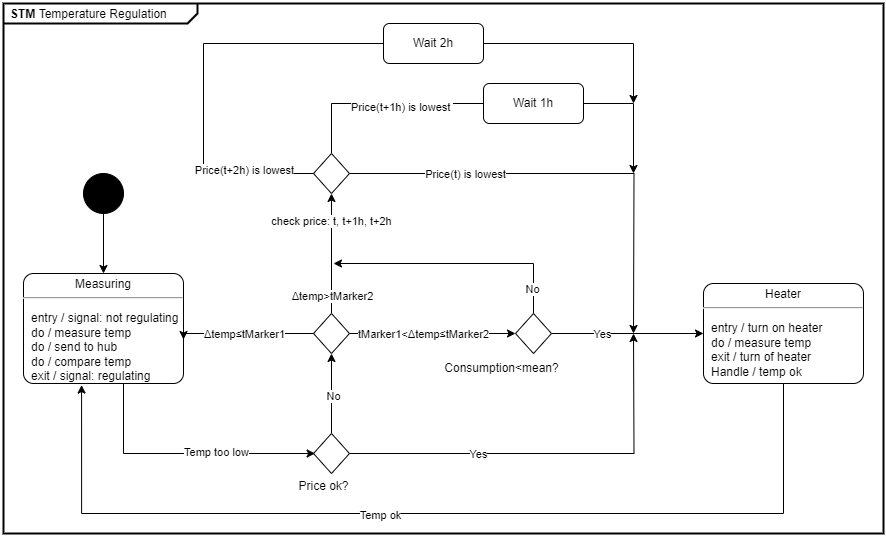

The diagram above was exported from draw.io. Its source (the exported page's mxGraphModel, read from the mxfile embedded in the PNG):
<mxGraphModel dx="1050" dy="1726" grid="1" gridSize="10" guides="1" tooltips="1" connect="1" arrows="1" fold="1" page="1" pageScale="1" pageWidth="827" pageHeight="1169" math="0" shadow="0">
  <root>
    <mxCell id="0" />
    <mxCell id="1" parent="0" />
    <mxCell id="wERxVntkPWGO0o9h-WuH-3" value="&lt;p style=&quot;margin:0px;margin-top:4px;margin-left:7px;text-align:left;&quot;&gt;&lt;b&gt;STM &lt;/b&gt;Temperature Regulation&lt;/p&gt;" style="html=1;shape=mxgraph.sysml.package;overflow=fill;labelX=194;strokeWidth=2;align=center;" parent="1" vertex="1">
      <mxGeometry x="20" y="-80" width="880" height="530" as="geometry" />
    </mxCell>
    <mxCell id="MXhiPHVaDtS8X2tilYr4-7" style="edgeStyle=orthogonalEdgeStyle;rounded=0;orthogonalLoop=1;jettySize=auto;html=1;entryX=0.008;entryY=0.6;entryDx=0;entryDy=0;entryPerimeter=0;" parent="1" source="MXhiPHVaDtS8X2tilYr4-1" edge="1">
      <mxGeometry relative="1" as="geometry">
        <mxPoint x="331.5999999999999" y="370" as="targetPoint" />
        <Array as="points">
          <mxPoint x="140" y="370" />
        </Array>
      </mxGeometry>
    </mxCell>
    <mxCell id="MXhiPHVaDtS8X2tilYr4-8" value="Temp too low" style="edgeLabel;html=1;align=center;verticalAlign=middle;resizable=0;points=[];" parent="MXhiPHVaDtS8X2tilYr4-7" connectable="0" vertex="1">
      <mxGeometry x="0.24" y="2" relative="1" as="geometry">
        <mxPoint as="offset" />
      </mxGeometry>
    </mxCell>
    <mxCell id="MXhiPHVaDtS8X2tilYr4-1" value="&lt;p style=&quot;margin:0px;margin-top:4px;text-align:center;&quot;&gt;Measuring&lt;/p&gt;&lt;hr&gt;&lt;p&gt;&lt;/p&gt;&lt;p style=&quot;margin:0px;margin-left:8px;text-align:left;&quot;&gt;&lt;span style=&quot;background-color: initial;&quot;&gt;entry / signal: not regulating&lt;/span&gt;&lt;/p&gt;&lt;p style=&quot;margin:0px;margin-left:8px;text-align:left;&quot;&gt;&lt;span style=&quot;background-color: initial;&quot;&gt;do / measure temp&lt;/span&gt;&lt;br&gt;&lt;/p&gt;&lt;p style=&quot;margin:0px;margin-left:8px;text-align:left;&quot;&gt;do / send to hub&lt;/p&gt;&lt;p style=&quot;margin:0px;margin-left:8px;text-align:left;&quot;&gt;do / compare temp&lt;/p&gt;&lt;p style=&quot;margin:0px;margin-left:8px;text-align:left;&quot;&gt;exit / signal: regulating&lt;/p&gt;&lt;p style=&quot;margin:0px;margin-left:8px;text-align:left;&quot;&gt;&lt;br&gt;&lt;/p&gt;" style="shape=mxgraph.sysml.simpleState;html=1;overflow=fill;whiteSpace=wrap;align=center;" parent="1" vertex="1">
      <mxGeometry x="40" y="190" width="160" height="110" as="geometry" />
    </mxCell>
    <mxCell id="MXhiPHVaDtS8X2tilYr4-11" style="edgeStyle=orthogonalEdgeStyle;rounded=0;orthogonalLoop=1;jettySize=auto;html=1;entryX=0.5;entryY=1;entryDx=0;entryDy=0;" parent="1" source="MXhiPHVaDtS8X2tilYr4-9" target="MXhiPHVaDtS8X2tilYr4-12" edge="1">
      <mxGeometry relative="1" as="geometry">
        <mxPoint x="348" y="280" as="targetPoint" />
      </mxGeometry>
    </mxCell>
    <mxCell id="MXhiPHVaDtS8X2tilYr4-13" value="No" style="edgeLabel;html=1;align=center;verticalAlign=middle;resizable=0;points=[];" parent="MXhiPHVaDtS8X2tilYr4-11" connectable="0" vertex="1">
      <mxGeometry x="-0.0582" y="-1" relative="1" as="geometry">
        <mxPoint as="offset" />
      </mxGeometry>
    </mxCell>
    <mxCell id="MXhiPHVaDtS8X2tilYr4-14" style="edgeStyle=orthogonalEdgeStyle;rounded=0;orthogonalLoop=1;jettySize=auto;html=1;" parent="1" source="MXhiPHVaDtS8X2tilYr4-9" edge="1">
      <mxGeometry relative="1" as="geometry">
        <mxPoint x="650" y="250" as="targetPoint" />
      </mxGeometry>
    </mxCell>
    <mxCell id="MXhiPHVaDtS8X2tilYr4-15" value="Yes" style="edgeLabel;html=1;align=center;verticalAlign=middle;resizable=0;points=[];" parent="MXhiPHVaDtS8X2tilYr4-14" connectable="0" vertex="1">
      <mxGeometry x="-0.413" y="2" relative="1" as="geometry">
        <mxPoint x="9" y="2" as="offset" />
      </mxGeometry>
    </mxCell>
    <mxCell id="MXhiPHVaDtS8X2tilYr4-9" value="" style="rhombus;whiteSpace=wrap;html=1;" parent="1" vertex="1">
      <mxGeometry x="330" y="350" width="36" height="40" as="geometry" />
    </mxCell>
    <mxCell id="MXhiPHVaDtS8X2tilYr4-10" value="Price ok?" style="text;html=1;align=center;verticalAlign=middle;resizable=0;points=[];autosize=1;strokeColor=none;fillColor=none;" parent="1" vertex="1">
      <mxGeometry x="305" y="388" width="70" height="30" as="geometry" />
    </mxCell>
    <mxCell id="MXhiPHVaDtS8X2tilYr4-19" style="edgeStyle=orthogonalEdgeStyle;rounded=0;orthogonalLoop=1;jettySize=auto;html=1;" parent="1" source="MXhiPHVaDtS8X2tilYr4-12" edge="1">
      <mxGeometry relative="1" as="geometry">
        <mxPoint x="348" y="110" as="targetPoint" />
      </mxGeometry>
    </mxCell>
    <mxCell id="MXhiPHVaDtS8X2tilYr4-48" value="&lt;span style=&quot;text-wrap: wrap; text-align: left;&quot;&gt;Δ&lt;/span&gt;&lt;span style=&quot;text-wrap: wrap; text-align: left;&quot;&gt;temp&lt;/span&gt;&amp;gt;tMarker2" style="edgeLabel;html=1;align=center;verticalAlign=middle;resizable=0;points=[];fontColor=default;fontFamily=Helvetica;" parent="MXhiPHVaDtS8X2tilYr4-19" connectable="0" vertex="1">
      <mxGeometry x="-0.6913" relative="1" as="geometry">
        <mxPoint y="1" as="offset" />
      </mxGeometry>
    </mxCell>
    <mxCell id="MXhiPHVaDtS8X2tilYr4-50" value="check price: t, t+1h, t+2h" style="edgeLabel;html=1;align=center;verticalAlign=middle;resizable=0;points=[];" parent="MXhiPHVaDtS8X2tilYr4-19" connectable="0" vertex="1">
      <mxGeometry x="0.5371" y="1" relative="1" as="geometry">
        <mxPoint as="offset" />
      </mxGeometry>
    </mxCell>
    <mxCell id="MXhiPHVaDtS8X2tilYr4-25" style="edgeStyle=orthogonalEdgeStyle;rounded=0;orthogonalLoop=1;jettySize=auto;html=1;entryX=0;entryY=0.5;entryDx=0;entryDy=0;" parent="1" source="MXhiPHVaDtS8X2tilYr4-12" target="MXhiPHVaDtS8X2tilYr4-24" edge="1">
      <mxGeometry relative="1" as="geometry" />
    </mxCell>
    <mxCell id="MXhiPHVaDtS8X2tilYr4-26" value="&lt;font face=&quot;Helvetica&quot;&gt;tMarker1&amp;lt;&lt;span style=&quot;text-wrap: wrap; text-align: left;&quot;&gt;Δ&lt;/span&gt;&lt;span style=&quot;text-wrap: wrap; text-align: left;&quot;&gt;temp&lt;/span&gt;&lt;span style=&quot;text-align: left; text-wrap: wrap;&quot;&gt;&lt;font style=&quot;font-size: 11px;&quot;&gt;≤tMarker2&lt;/font&gt;&lt;/span&gt;&lt;/font&gt;" style="edgeLabel;html=1;align=center;verticalAlign=middle;resizable=0;points=[];fontColor=default;" parent="MXhiPHVaDtS8X2tilYr4-25" connectable="0" vertex="1">
      <mxGeometry x="-0.4333" relative="1" as="geometry">
        <mxPoint x="26" as="offset" />
      </mxGeometry>
    </mxCell>
    <mxCell id="MXhiPHVaDtS8X2tilYr4-12" value="" style="rhombus;whiteSpace=wrap;html=1;" parent="1" vertex="1">
      <mxGeometry x="330" y="230" width="36" height="40" as="geometry" />
    </mxCell>
    <mxCell id="MXhiPHVaDtS8X2tilYr4-17" style="edgeStyle=orthogonalEdgeStyle;rounded=0;orthogonalLoop=1;jettySize=auto;html=1;entryX=1;entryY=0.6;entryDx=0;entryDy=0;entryPerimeter=0;" parent="1" source="MXhiPHVaDtS8X2tilYr4-12" target="MXhiPHVaDtS8X2tilYr4-1" edge="1">
      <mxGeometry relative="1" as="geometry">
        <Array as="points">
          <mxPoint x="200" y="250" />
        </Array>
      </mxGeometry>
    </mxCell>
    <mxCell id="MXhiPHVaDtS8X2tilYr4-18" value="&lt;font style=&quot;font-size: 11px;&quot;&gt;&lt;span style=&quot;text-align: left; text-wrap: wrap;&quot;&gt;Δ&lt;/span&gt;&lt;span style=&quot;text-align: left; text-wrap: wrap;&quot;&gt;temp&lt;/span&gt;&lt;span style=&quot;text-align: left; text-wrap: wrap;&quot;&gt;≤tMarker1&lt;/span&gt;&lt;/font&gt;" style="edgeLabel;html=1;align=center;verticalAlign=middle;resizable=0;points=[];fontFamily=Helvetica;" parent="MXhiPHVaDtS8X2tilYr4-17" connectable="0" vertex="1">
      <mxGeometry x="0.2933" y="2" relative="1" as="geometry">
        <mxPoint x="18" y="-2" as="offset" />
      </mxGeometry>
    </mxCell>
    <mxCell id="MXhiPHVaDtS8X2tilYr4-22" style="edgeStyle=orthogonalEdgeStyle;rounded=0;orthogonalLoop=1;jettySize=auto;html=1;" parent="1" source="MXhiPHVaDtS8X2tilYr4-20" edge="1">
      <mxGeometry relative="1" as="geometry">
        <mxPoint x="650" y="250" as="targetPoint" />
      </mxGeometry>
    </mxCell>
    <mxCell id="wERxVntkPWGO0o9h-WuH-4" value="Price(t) is lowest" style="edgeLabel;html=1;align=center;verticalAlign=middle;resizable=0;points=[];" parent="MXhiPHVaDtS8X2tilYr4-22" connectable="0" vertex="1">
      <mxGeometry x="-0.4835" relative="1" as="geometry">
        <mxPoint as="offset" />
      </mxGeometry>
    </mxCell>
    <mxCell id="MXhiPHVaDtS8X2tilYr4-23" style="edgeStyle=orthogonalEdgeStyle;rounded=0;orthogonalLoop=1;jettySize=auto;html=1;" parent="1" source="MXhiPHVaDtS8X2tilYr4-20" edge="1">
      <mxGeometry relative="1" as="geometry">
        <mxPoint x="650" y="90" as="targetPoint" />
        <Array as="points">
          <mxPoint x="348" y="20" />
          <mxPoint x="650" y="20" />
        </Array>
      </mxGeometry>
    </mxCell>
    <mxCell id="MXhiPHVaDtS8X2tilYr4-20" value="" style="rhombus;whiteSpace=wrap;html=1;" parent="1" vertex="1">
      <mxGeometry x="330" y="70" width="36" height="40" as="geometry" />
    </mxCell>
    <mxCell id="MXhiPHVaDtS8X2tilYr4-29" style="edgeStyle=orthogonalEdgeStyle;rounded=0;orthogonalLoop=1;jettySize=auto;html=1;" parent="1" source="MXhiPHVaDtS8X2tilYr4-24" edge="1">
      <mxGeometry relative="1" as="geometry">
        <mxPoint x="350" y="180" as="targetPoint" />
        <Array as="points">
          <mxPoint x="550" y="180" />
        </Array>
      </mxGeometry>
    </mxCell>
    <mxCell id="MXhiPHVaDtS8X2tilYr4-30" value="No" style="edgeLabel;html=1;align=center;verticalAlign=middle;resizable=0;points=[];" parent="MXhiPHVaDtS8X2tilYr4-29" connectable="0" vertex="1">
      <mxGeometry x="-0.8018" y="2" relative="1" as="geometry">
        <mxPoint as="offset" />
      </mxGeometry>
    </mxCell>
    <mxCell id="MXhiPHVaDtS8X2tilYr4-31" style="edgeStyle=orthogonalEdgeStyle;rounded=0;orthogonalLoop=1;jettySize=auto;html=1;entryX=0;entryY=0.5;entryDx=0;entryDy=0;entryPerimeter=0;" parent="1" source="MXhiPHVaDtS8X2tilYr4-24" target="MXhiPHVaDtS8X2tilYr4-46" edge="1">
      <mxGeometry relative="1" as="geometry">
        <mxPoint x="680" y="250" as="targetPoint" />
      </mxGeometry>
    </mxCell>
    <mxCell id="MXhiPHVaDtS8X2tilYr4-32" value="Yes" style="edgeLabel;html=1;align=center;verticalAlign=middle;resizable=0;points=[];" parent="MXhiPHVaDtS8X2tilYr4-31" connectable="0" vertex="1">
      <mxGeometry x="-0.1426" y="2" relative="1" as="geometry">
        <mxPoint x="-15" y="2" as="offset" />
      </mxGeometry>
    </mxCell>
    <mxCell id="MXhiPHVaDtS8X2tilYr4-24" value="" style="rhombus;whiteSpace=wrap;html=1;" parent="1" vertex="1">
      <mxGeometry x="532" y="230" width="36" height="40" as="geometry" />
    </mxCell>
    <mxCell id="MXhiPHVaDtS8X2tilYr4-33" value="Consumption&amp;lt;mean?" style="text;html=1;align=center;verticalAlign=middle;resizable=0;points=[];autosize=1;strokeColor=none;fillColor=none;" parent="1" vertex="1">
      <mxGeometry x="448" y="270" width="140" height="30" as="geometry" />
    </mxCell>
    <mxCell id="MXhiPHVaDtS8X2tilYr4-37" value="&lt;span style=&quot;color: rgb(0, 0, 0); font-family: Helvetica; font-size: 11px; font-style: normal; font-variant-ligatures: normal; font-variant-caps: normal; font-weight: 400; letter-spacing: normal; orphans: 2; text-align: center; text-indent: 0px; text-transform: none; widows: 2; word-spacing: 0px; -webkit-text-stroke-width: 0px; white-space: nowrap; background-color: rgb(255, 255, 255); text-decoration-thickness: initial; text-decoration-style: initial; text-decoration-color: initial; display: inline !important; float: none;&quot;&gt;Price(t+1h) is lowest&amp;nbsp;&lt;/span&gt;" style="text;whiteSpace=wrap;html=1;" parent="1" vertex="1">
      <mxGeometry x="366" y="10" width="80" height="40" as="geometry" />
    </mxCell>
    <mxCell id="MXhiPHVaDtS8X2tilYr4-44" value="" style="endArrow=classic;html=1;rounded=0;exitX=0;exitY=0.5;exitDx=0;exitDy=0;" parent="1" source="MXhiPHVaDtS8X2tilYr4-20" edge="1">
      <mxGeometry width="50" height="50" relative="1" as="geometry">
        <mxPoint x="390" y="90" as="sourcePoint" />
        <mxPoint x="650" y="20" as="targetPoint" />
        <Array as="points">
          <mxPoint x="220" y="90" />
          <mxPoint x="220" y="-40" />
          <mxPoint x="650" y="-40" />
        </Array>
      </mxGeometry>
    </mxCell>
    <mxCell id="MXhiPHVaDtS8X2tilYr4-45" value="Price(t+2h) is lowest" style="edgeLabel;html=1;align=center;verticalAlign=middle;resizable=0;points=[];" parent="MXhiPHVaDtS8X2tilYr4-44" connectable="0" vertex="1">
      <mxGeometry x="-0.8077" y="-4" relative="1" as="geometry">
        <mxPoint as="offset" />
      </mxGeometry>
    </mxCell>
    <mxCell id="MXhiPHVaDtS8X2tilYr4-46" value="&lt;p style=&quot;margin:0px;margin-top:4px;text-align:center;&quot;&gt;Heater&lt;/p&gt;&lt;hr&gt;&lt;p&gt;&lt;/p&gt;&lt;p style=&quot;margin:0px;margin-left:8px;text-align:left;&quot;&gt;entry / turn on heater&lt;br&gt;do / measure temp&lt;/p&gt;&lt;p style=&quot;margin:0px;margin-left:8px;text-align:left;&quot;&gt;exit / turn of heater&lt;/p&gt;&lt;p style=&quot;margin:0px;margin-left:8px;text-align:left;&quot;&gt;Handle / temp ok&lt;/p&gt;" style="shape=mxgraph.sysml.simpleState;html=1;overflow=fill;whiteSpace=wrap;align=center;" parent="1" vertex="1">
      <mxGeometry x="720" y="200" width="160" height="100" as="geometry" />
    </mxCell>
    <mxCell id="MXhiPHVaDtS8X2tilYr4-47" style="edgeStyle=orthogonalEdgeStyle;rounded=0;orthogonalLoop=1;jettySize=auto;html=1;entryX=0.363;entryY=1.014;entryDx=0;entryDy=0;entryPerimeter=0;" parent="1" source="MXhiPHVaDtS8X2tilYr4-46" target="MXhiPHVaDtS8X2tilYr4-1" edge="1">
      <mxGeometry relative="1" as="geometry">
        <Array as="points">
          <mxPoint x="800" y="430" />
          <mxPoint x="98" y="430" />
        </Array>
      </mxGeometry>
    </mxCell>
    <mxCell id="wERxVntkPWGO0o9h-WuH-2" value="Temp ok" style="edgeLabel;html=1;align=center;verticalAlign=middle;resizable=0;points=[];" parent="MXhiPHVaDtS8X2tilYr4-47" connectable="0" vertex="1">
      <mxGeometry x="0.1122" y="1" relative="1" as="geometry">
        <mxPoint as="offset" />
      </mxGeometry>
    </mxCell>
    <mxCell id="uZPLKOQAnt1kc2NpfI5A-1" value="" style="shape=ellipse;html=1;fillColor=strokeColor;fontSize=18;fontColor=#ffffff;" parent="1" vertex="1">
      <mxGeometry x="100" y="90" width="40" height="40" as="geometry" />
    </mxCell>
    <mxCell id="uZPLKOQAnt1kc2NpfI5A-2" style="edgeStyle=orthogonalEdgeStyle;rounded=0;orthogonalLoop=1;jettySize=auto;html=1;entryX=0.5;entryY=0;entryDx=0;entryDy=0;entryPerimeter=0;" parent="1" source="uZPLKOQAnt1kc2NpfI5A-1" target="MXhiPHVaDtS8X2tilYr4-1" edge="1">
      <mxGeometry relative="1" as="geometry" />
    </mxCell>
    <mxCell id="vV1HwCWjmIgJpQgnUcbJ-3" value="Wait 2h" style="shape=rect;rounded=1;html=1;whiteSpace=wrap;align=center;" parent="1" vertex="1">
      <mxGeometry x="400" y="-60" width="100" height="40" as="geometry" />
    </mxCell>
    <mxCell id="vV1HwCWjmIgJpQgnUcbJ-4" value="Wait 1h" style="shape=rect;rounded=1;html=1;whiteSpace=wrap;align=center;" parent="1" vertex="1">
      <mxGeometry x="500" width="100" height="40" as="geometry" />
    </mxCell>
  </root>
</mxGraphModel>